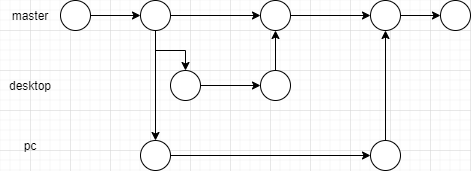

The diagram above was exported from draw.io. Its source (the exported page's mxGraphModel, read from the mxfile embedded in the PNG):
<mxGraphModel dx="1086" dy="806" grid="1" gridSize="10" guides="1" tooltips="1" connect="1" arrows="1" fold="1" page="1" pageScale="1" pageWidth="827" pageHeight="1169" math="0" shadow="0">
  <root>
    <mxCell id="0" />
    <mxCell id="1" parent="0" />
    <mxCell id="fjjgFwxrVQ4d9I1QBB1m-11" style="edgeStyle=orthogonalEdgeStyle;rounded=0;orthogonalLoop=1;jettySize=auto;html=1;entryX=0;entryY=0.5;entryDx=0;entryDy=0;" edge="1" parent="1" source="fjjgFwxrVQ4d9I1QBB1m-5" target="fjjgFwxrVQ4d9I1QBB1m-6">
      <mxGeometry relative="1" as="geometry" />
    </mxCell>
    <mxCell id="fjjgFwxrVQ4d9I1QBB1m-5" value="" style="ellipse;whiteSpace=wrap;html=1;aspect=fixed;" vertex="1" parent="1">
      <mxGeometry x="150" y="250" width="30" height="30" as="geometry" />
    </mxCell>
    <mxCell id="fjjgFwxrVQ4d9I1QBB1m-15" style="edgeStyle=orthogonalEdgeStyle;rounded=0;orthogonalLoop=1;jettySize=auto;html=1;" edge="1" parent="1" source="fjjgFwxrVQ4d9I1QBB1m-6" target="fjjgFwxrVQ4d9I1QBB1m-10">
      <mxGeometry relative="1" as="geometry" />
    </mxCell>
    <mxCell id="fjjgFwxrVQ4d9I1QBB1m-23" style="edgeStyle=orthogonalEdgeStyle;rounded=0;orthogonalLoop=1;jettySize=auto;html=1;entryX=0.5;entryY=0;entryDx=0;entryDy=0;" edge="1" parent="1" source="fjjgFwxrVQ4d9I1QBB1m-6" target="fjjgFwxrVQ4d9I1QBB1m-7">
      <mxGeometry relative="1" as="geometry" />
    </mxCell>
    <mxCell id="fjjgFwxrVQ4d9I1QBB1m-24" style="edgeStyle=orthogonalEdgeStyle;rounded=0;orthogonalLoop=1;jettySize=auto;html=1;entryX=0.5;entryY=0;entryDx=0;entryDy=0;" edge="1" parent="1" source="fjjgFwxrVQ4d9I1QBB1m-6" target="fjjgFwxrVQ4d9I1QBB1m-21">
      <mxGeometry relative="1" as="geometry" />
    </mxCell>
    <mxCell id="fjjgFwxrVQ4d9I1QBB1m-6" value="" style="ellipse;whiteSpace=wrap;html=1;aspect=fixed;" vertex="1" parent="1">
      <mxGeometry x="230" y="250" width="30" height="30" as="geometry" />
    </mxCell>
    <mxCell id="fjjgFwxrVQ4d9I1QBB1m-13" style="edgeStyle=orthogonalEdgeStyle;rounded=0;orthogonalLoop=1;jettySize=auto;html=1;entryX=0;entryY=0.5;entryDx=0;entryDy=0;" edge="1" parent="1" source="fjjgFwxrVQ4d9I1QBB1m-7" target="fjjgFwxrVQ4d9I1QBB1m-8">
      <mxGeometry relative="1" as="geometry" />
    </mxCell>
    <mxCell id="fjjgFwxrVQ4d9I1QBB1m-7" value="" style="ellipse;whiteSpace=wrap;html=1;aspect=fixed;" vertex="1" parent="1">
      <mxGeometry x="260" y="320" width="30" height="30" as="geometry" />
    </mxCell>
    <mxCell id="fjjgFwxrVQ4d9I1QBB1m-19" style="edgeStyle=orthogonalEdgeStyle;rounded=0;orthogonalLoop=1;jettySize=auto;html=1;entryX=0.5;entryY=1;entryDx=0;entryDy=0;" edge="1" parent="1" source="fjjgFwxrVQ4d9I1QBB1m-8" target="fjjgFwxrVQ4d9I1QBB1m-10">
      <mxGeometry relative="1" as="geometry" />
    </mxCell>
    <mxCell id="fjjgFwxrVQ4d9I1QBB1m-8" value="" style="ellipse;whiteSpace=wrap;html=1;aspect=fixed;" vertex="1" parent="1">
      <mxGeometry x="350" y="320" width="30" height="30" as="geometry" />
    </mxCell>
    <mxCell id="fjjgFwxrVQ4d9I1QBB1m-28" value="" style="edgeStyle=orthogonalEdgeStyle;rounded=0;orthogonalLoop=1;jettySize=auto;html=1;" edge="1" parent="1" source="fjjgFwxrVQ4d9I1QBB1m-10" target="fjjgFwxrVQ4d9I1QBB1m-26">
      <mxGeometry relative="1" as="geometry" />
    </mxCell>
    <mxCell id="fjjgFwxrVQ4d9I1QBB1m-10" value="" style="ellipse;whiteSpace=wrap;html=1;aspect=fixed;" vertex="1" parent="1">
      <mxGeometry x="350" y="250" width="30" height="30" as="geometry" />
    </mxCell>
    <mxCell id="fjjgFwxrVQ4d9I1QBB1m-16" value="master" style="text;html=1;strokeColor=none;fillColor=none;align=center;verticalAlign=middle;whiteSpace=wrap;rounded=0;" vertex="1" parent="1">
      <mxGeometry x="90" y="250" width="60" height="30" as="geometry" />
    </mxCell>
    <mxCell id="fjjgFwxrVQ4d9I1QBB1m-27" style="edgeStyle=orthogonalEdgeStyle;rounded=0;orthogonalLoop=1;jettySize=auto;html=1;entryX=0.5;entryY=1;entryDx=0;entryDy=0;" edge="1" parent="1" source="fjjgFwxrVQ4d9I1QBB1m-20" target="fjjgFwxrVQ4d9I1QBB1m-26">
      <mxGeometry relative="1" as="geometry" />
    </mxCell>
    <mxCell id="fjjgFwxrVQ4d9I1QBB1m-20" value="" style="ellipse;whiteSpace=wrap;html=1;aspect=fixed;" vertex="1" parent="1">
      <mxGeometry x="460" y="390" width="30" height="30" as="geometry" />
    </mxCell>
    <mxCell id="fjjgFwxrVQ4d9I1QBB1m-25" style="edgeStyle=orthogonalEdgeStyle;rounded=0;orthogonalLoop=1;jettySize=auto;html=1;entryX=0;entryY=0.5;entryDx=0;entryDy=0;" edge="1" parent="1" source="fjjgFwxrVQ4d9I1QBB1m-21" target="fjjgFwxrVQ4d9I1QBB1m-20">
      <mxGeometry relative="1" as="geometry" />
    </mxCell>
    <mxCell id="fjjgFwxrVQ4d9I1QBB1m-21" value="" style="ellipse;whiteSpace=wrap;html=1;aspect=fixed;" vertex="1" parent="1">
      <mxGeometry x="230" y="390" width="30" height="30" as="geometry" />
    </mxCell>
    <mxCell id="fjjgFwxrVQ4d9I1QBB1m-32" value="" style="edgeStyle=orthogonalEdgeStyle;rounded=0;orthogonalLoop=1;jettySize=auto;html=1;" edge="1" parent="1" source="fjjgFwxrVQ4d9I1QBB1m-26" target="fjjgFwxrVQ4d9I1QBB1m-31">
      <mxGeometry relative="1" as="geometry" />
    </mxCell>
    <mxCell id="fjjgFwxrVQ4d9I1QBB1m-26" value="" style="ellipse;whiteSpace=wrap;html=1;aspect=fixed;" vertex="1" parent="1">
      <mxGeometry x="460" y="250" width="30" height="30" as="geometry" />
    </mxCell>
    <mxCell id="fjjgFwxrVQ4d9I1QBB1m-29" value="pc" style="text;html=1;strokeColor=none;fillColor=none;align=center;verticalAlign=middle;whiteSpace=wrap;rounded=0;" vertex="1" parent="1">
      <mxGeometry x="90" y="380" width="60" height="30" as="geometry" />
    </mxCell>
    <mxCell id="fjjgFwxrVQ4d9I1QBB1m-30" value="desktop" style="text;html=1;strokeColor=none;fillColor=none;align=center;verticalAlign=middle;whiteSpace=wrap;rounded=0;" vertex="1" parent="1">
      <mxGeometry x="90" y="320" width="60" height="30" as="geometry" />
    </mxCell>
    <mxCell id="fjjgFwxrVQ4d9I1QBB1m-31" value="" style="ellipse;whiteSpace=wrap;html=1;aspect=fixed;" vertex="1" parent="1">
      <mxGeometry x="530" y="250" width="30" height="30" as="geometry" />
    </mxCell>
  </root>
</mxGraphModel>